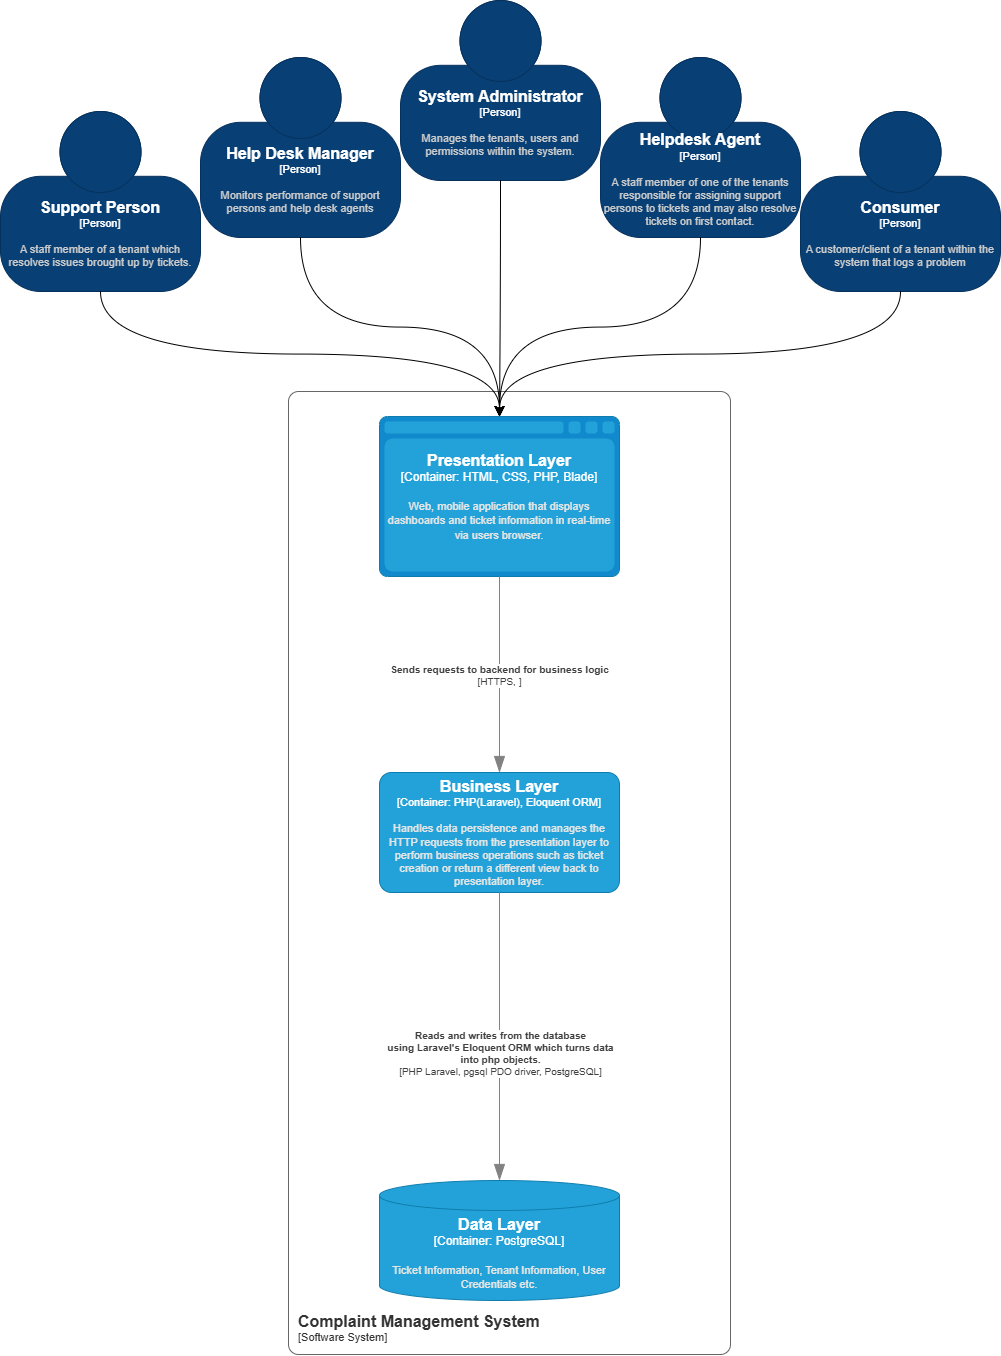

The diagram above was exported from draw.io. Its source (the exported page's mxGraphModel, read from the mxfile embedded in the PNG):
<mxGraphModel dx="4555" dy="2106" grid="0" gridSize="10" guides="1" tooltips="1" connect="1" arrows="1" fold="1" page="1" pageScale="1" pageWidth="827" pageHeight="1169" background="none" math="0" shadow="0">
  <root>
    <mxCell id="0" />
    <mxCell id="1" parent="0" />
    <object placeholders="1" c4Name="Complaint Management System" c4Type="SystemScopeBoundary" c4Application="Software System" label="&lt;font style=&quot;font-size: 16px&quot;&gt;&lt;b&gt;&lt;div style=&quot;text-align: left&quot;&gt;%c4Name%&lt;/div&gt;&lt;/b&gt;&lt;/font&gt;&lt;div style=&quot;text-align: left&quot;&gt;[%c4Application%]&lt;/div&gt;" id="YqLbpmtxC8zMUmmb5WVw-5">
      <mxCell parent="1" style="rounded=1;fontSize=11;whiteSpace=wrap;html=1;arcSize=20;fillColor=none;strokeColor=#666666;fontColor=#333333;labelBackgroundColor=none;align=left;verticalAlign=bottom;labelBorderColor=none;spacingTop=0;spacing=10;dashPattern=8 4;metaEdit=1;rotatable=0;perimeter=rectanglePerimeter;noLabel=0;labelPadding=0;allowArrows=0;connectable=0;expand=0;recursiveResize=0;editable=1;pointerEvents=0;absoluteArcSize=1;points=[[0.25,0,0],[0.5,0,0],[0.75,0,0],[1,0.25,0],[1,0.5,0],[1,0.75,0],[0.75,1,0],[0.5,1,0],[0.25,1,0],[0,0.75,0],[0,0.5,0],[0,0.25,0]];" vertex="1">
        <mxGeometry height="963" width="442" x="-1867" y="-591" as="geometry" />
      </mxCell>
    </object>
    <object placeholders="1" c4Name="Presentation Layer" c4Type="Container" c4Technology="HTML, CSS, PHP, Blade" c4Description="Web, mobile application that displays dashboards and ticket information in real-time via users browser." label="&lt;font style=&quot;font-size: 16px&quot;&gt;&lt;b&gt;%c4Name%&lt;/b&gt;&lt;/font&gt;&lt;div&gt;[%c4Type%:&amp;nbsp;%c4Technology%]&lt;/div&gt;&lt;br&gt;&lt;div&gt;&lt;font style=&quot;font-size: 11px&quot;&gt;&lt;font color=&quot;#E6E6E6&quot;&gt;%c4Description%&lt;/font&gt;&lt;/div&gt;" id="YqLbpmtxC8zMUmmb5WVw-3">
      <mxCell parent="1" style="shape=mxgraph.c4.webBrowserContainer2;whiteSpace=wrap;html=1;boundedLbl=1;rounded=0;labelBackgroundColor=none;strokeColor=#118ACD;fillColor=#23A2D9;strokeColor=#118ACD;strokeColor2=#0E7DAD;fontSize=12;fontColor=#ffffff;align=center;metaEdit=1;points=[[0,0.25,0,0,0],[0,0.5,0,0,0],[0,0.75,0,0,0],[0.15,1,0,0,0],[0.5,0,0,0,0],[0.5,1,0,0,0],[1,0.25,0,0,0],[1,0.5,0,0,0],[1,0.75,0,0,0]];resizable=0;" vertex="1">
        <mxGeometry height="160" width="240" x="-1776" y="-566" as="geometry" />
      </mxCell>
    </object>
    <object placeholders="1" c4Name="Data Layer" c4Type="Container" c4Technology="PostgreSQL" c4Description="Ticket Information, Tenant Information, User Credentials etc." label="&lt;font style=&quot;font-size: 16px&quot;&gt;&lt;b&gt;%c4Name%&lt;/b&gt;&lt;/font&gt;&lt;div&gt;[%c4Type%:&amp;nbsp;%c4Technology%]&lt;/div&gt;&lt;br&gt;&lt;div&gt;&lt;font style=&quot;font-size: 11px&quot;&gt;&lt;font color=&quot;#E6E6E6&quot;&gt;%c4Description%&lt;/font&gt;&lt;/div&gt;" id="YqLbpmtxC8zMUmmb5WVw-4">
      <mxCell parent="1" style="shape=cylinder3;size=15;whiteSpace=wrap;html=1;boundedLbl=1;rounded=0;labelBackgroundColor=none;fillColor=#23A2D9;fontSize=12;fontColor=#ffffff;align=center;strokeColor=#0E7DAD;metaEdit=1;points=[[0.5,0,0],[1,0.25,0],[1,0.5,0],[1,0.75,0],[0.5,1,0],[0,0.75,0],[0,0.5,0],[0,0.25,0]];resizable=0;" vertex="1">
        <mxGeometry height="120" width="240" x="-1776" y="198" as="geometry" />
      </mxCell>
    </object>
    <object placeholders="1" c4Name="Business Layer" c4Type="Container" c4Technology="PHP(Laravel), Eloquent ORM" c4Description="Handles data persistence and manages the HTTP requests from the presentation layer to perform business operations such as ticket creation or return a different view back to presentation layer." label="&lt;font style=&quot;font-size: 16px&quot;&gt;&lt;b&gt;%c4Name%&lt;/b&gt;&lt;/font&gt;&lt;div&gt;[%c4Type%: %c4Technology%]&lt;/div&gt;&lt;br&gt;&lt;div&gt;&lt;font style=&quot;font-size: 11px&quot;&gt;&lt;font color=&quot;#E6E6E6&quot;&gt;%c4Description%&lt;/font&gt;&lt;/div&gt;" id="YqLbpmtxC8zMUmmb5WVw-7">
      <mxCell parent="1" style="rounded=1;whiteSpace=wrap;html=1;fontSize=11;labelBackgroundColor=none;fillColor=#23A2D9;fontColor=#ffffff;align=center;arcSize=10;strokeColor=#0E7DAD;metaEdit=1;resizable=0;points=[[0.25,0,0],[0.5,0,0],[0.75,0,0],[1,0.25,0],[1,0.5,0],[1,0.75,0],[0.75,1,0],[0.5,1,0],[0.25,1,0],[0,0.75,0],[0,0.5,0],[0,0.25,0]];" vertex="1">
        <mxGeometry height="120" width="240" x="-1776" y="-210" as="geometry" />
      </mxCell>
    </object>
    <object placeholders="1" c4Type="Relationship" c4Technology="PHP Laravel, pgsql PDO driver, PostgreSQL" c4Description="Reads and writes from the database&#10;using Laravel's Eloquent ORM which turns data&#10; into php objects." label="&lt;div style=&quot;text-align: left&quot;&gt;&lt;div style=&quot;text-align: center&quot;&gt;&lt;b&gt;%c4Description%&lt;/b&gt;&lt;/div&gt;&lt;div style=&quot;text-align: center&quot;&gt;[%c4Technology%]&lt;/div&gt;&lt;/div&gt;" id="YqLbpmtxC8zMUmmb5WVw-23">
      <mxCell edge="1" parent="1" source="YqLbpmtxC8zMUmmb5WVw-7" style="endArrow=blockThin;html=1;fontSize=10;fontColor=#404040;strokeWidth=1;endFill=1;strokeColor=#828282;elbow=vertical;metaEdit=1;endSize=14;startSize=14;jumpStyle=arc;jumpSize=16;rounded=0;edgeStyle=orthogonalEdgeStyle;exitX=0.5;exitY=1;exitDx=0;exitDy=0;exitPerimeter=0;entryX=0.5;entryY=0;entryDx=0;entryDy=0;entryPerimeter=0;" target="YqLbpmtxC8zMUmmb5WVw-4">
        <mxGeometry relative="1" width="240" x="0.1193" as="geometry">
          <mxPoint x="1" as="offset" />
          <mxPoint x="-1526" y="-61" as="sourcePoint" />
          <mxPoint x="-1286" y="-61" as="targetPoint" />
        </mxGeometry>
      </mxCell>
    </object>
    <object placeholders="1" c4Type="Relationship" c4Technology="HTTPS, " c4Description="Sends requests to backend for business logic" label="&lt;div style=&quot;text-align: left&quot;&gt;&lt;div style=&quot;text-align: center&quot;&gt;&lt;b&gt;%c4Description%&lt;/b&gt;&lt;/div&gt;&lt;div style=&quot;text-align: center&quot;&gt;[%c4Technology%]&lt;/div&gt;&lt;/div&gt;" id="YqLbpmtxC8zMUmmb5WVw-24">
      <mxCell edge="1" parent="1" source="YqLbpmtxC8zMUmmb5WVw-3" style="endArrow=blockThin;html=1;fontSize=10;fontColor=#404040;strokeWidth=1;endFill=1;strokeColor=#828282;elbow=vertical;metaEdit=1;endSize=14;startSize=14;jumpStyle=arc;jumpSize=16;rounded=0;edgeStyle=orthogonalEdgeStyle;exitX=0.5;exitY=1;exitDx=0;exitDy=0;exitPerimeter=0;entryX=0.5;entryY=0;entryDx=0;entryDy=0;entryPerimeter=0;" target="YqLbpmtxC8zMUmmb5WVw-7">
        <mxGeometry relative="1" width="240" as="geometry">
          <mxPoint x="-1535" y="-48" as="sourcePoint" />
          <mxPoint x="-1807" y="24" as="targetPoint" />
        </mxGeometry>
      </mxCell>
    </object>
    <object placeholders="1" c4Name="Helpdesk Agent" c4Type="Person" c4Description="A staff member of one of the tenants responsible for assigning support persons to tickets and may also resolve tickets on first contact." label="&lt;font style=&quot;font-size: 16px&quot;&gt;&lt;b&gt;%c4Name%&lt;/b&gt;&lt;/font&gt;&lt;div&gt;[%c4Type%]&lt;/div&gt;&lt;br&gt;&lt;div&gt;&lt;font style=&quot;font-size: 11px&quot;&gt;&lt;font color=&quot;#cccccc&quot;&gt;%c4Description%&lt;/font&gt;&lt;/div&gt;" id="REy85oDz3-PVjQBbSgk8-1">
      <mxCell parent="1" style="html=1;fontSize=11;dashed=0;whiteSpace=wrap;fillColor=#083F75;strokeColor=#06315C;fontColor=#ffffff;shape=mxgraph.c4.person2;align=center;metaEdit=1;points=[[0.5,0,0],[1,0.5,0],[1,0.75,0],[0.75,1,0],[0.5,1,0],[0.25,1,0],[0,0.75,0],[0,0.5,0]];resizable=0;" vertex="1">
        <mxGeometry height="180" width="200" x="-1555" y="-925" as="geometry" />
      </mxCell>
    </object>
    <object placeholders="1" c4Name="Support Person" c4Type="Person" c4Description="A staff member of a tenant which resolves issues brought up by tickets." label="&lt;font style=&quot;font-size: 16px&quot;&gt;&lt;b&gt;%c4Name%&lt;/b&gt;&lt;/font&gt;&lt;div&gt;[%c4Type%]&lt;/div&gt;&lt;br&gt;&lt;div&gt;&lt;font style=&quot;font-size: 11px&quot;&gt;&lt;font color=&quot;#cccccc&quot;&gt;%c4Description%&lt;/font&gt;&lt;/div&gt;" id="REy85oDz3-PVjQBbSgk8-2">
      <mxCell parent="1" style="html=1;fontSize=11;dashed=0;whiteSpace=wrap;fillColor=#083F75;strokeColor=#06315C;fontColor=#ffffff;shape=mxgraph.c4.person2;align=center;metaEdit=1;points=[[0.5,0,0],[1,0.5,0],[1,0.75,0],[0.75,1,0],[0.5,1,0],[0.25,1,0],[0,0.75,0],[0,0.5,0]];resizable=0;" vertex="1">
        <mxGeometry height="180" width="200" x="-2155" y="-871" as="geometry" />
      </mxCell>
    </object>
    <object placeholders="1" c4Name="System Administrator" c4Type="Person" c4Description="Manages the tenants, users and permissions within the system." label="&lt;font style=&quot;font-size: 16px&quot;&gt;&lt;b&gt;%c4Name%&lt;/b&gt;&lt;/font&gt;&lt;div&gt;[%c4Type%]&lt;/div&gt;&lt;br&gt;&lt;div&gt;&lt;font style=&quot;font-size: 11px&quot;&gt;&lt;font color=&quot;#cccccc&quot;&gt;%c4Description%&lt;/font&gt;&lt;/div&gt;" id="REy85oDz3-PVjQBbSgk8-3">
      <mxCell parent="1" style="html=1;fontSize=11;dashed=0;whiteSpace=wrap;fillColor=#083F75;strokeColor=#06315C;fontColor=#ffffff;shape=mxgraph.c4.person2;align=center;metaEdit=1;points=[[0.5,0,0],[1,0.5,0],[1,0.75,0],[0.75,1,0],[0.5,1,0],[0.25,1,0],[0,0.75,0],[0,0.5,0]];resizable=0;" vertex="1">
        <mxGeometry height="180" width="200" x="-1755" y="-982" as="geometry" />
      </mxCell>
    </object>
    <object placeholders="1" c4Name="Help Desk Manager" c4Type="Person" c4Description="Monitors performance of support persons and help desk agents" label="&lt;font style=&quot;font-size: 16px&quot;&gt;&lt;b&gt;%c4Name%&lt;/b&gt;&lt;/font&gt;&lt;div&gt;[%c4Type%]&lt;/div&gt;&lt;br&gt;&lt;div&gt;&lt;font style=&quot;font-size: 11px&quot;&gt;&lt;font color=&quot;#cccccc&quot;&gt;%c4Description%&lt;/font&gt;&lt;/div&gt;" id="REy85oDz3-PVjQBbSgk8-4">
      <mxCell parent="1" style="html=1;fontSize=11;dashed=0;whiteSpace=wrap;fillColor=#083F75;strokeColor=#06315C;fontColor=#ffffff;shape=mxgraph.c4.person2;align=center;metaEdit=1;points=[[0.5,0,0],[1,0.5,0],[1,0.75,0],[0.75,1,0],[0.5,1,0],[0.25,1,0],[0,0.75,0],[0,0.5,0]];resizable=0;" vertex="1">
        <mxGeometry height="180" width="200" x="-1955" y="-925" as="geometry" />
      </mxCell>
    </object>
    <object placeholders="1" c4Name="Consumer" c4Type="Person" c4Description="A customer/client of a tenant within the system that logs a problem" label="&lt;font style=&quot;font-size: 16px&quot;&gt;&lt;b&gt;%c4Name%&lt;/b&gt;&lt;/font&gt;&lt;div&gt;[%c4Type%]&lt;/div&gt;&lt;br&gt;&lt;div&gt;&lt;font style=&quot;font-size: 11px&quot;&gt;&lt;font color=&quot;#cccccc&quot;&gt;%c4Description%&lt;/font&gt;&lt;/div&gt;" id="REy85oDz3-PVjQBbSgk8-7">
      <mxCell parent="1" style="html=1;fontSize=11;dashed=0;whiteSpace=wrap;fillColor=#083F75;strokeColor=#06315C;fontColor=#ffffff;shape=mxgraph.c4.person2;align=center;metaEdit=1;points=[[0.5,0,0],[1,0.5,0],[1,0.75,0],[0.75,1,0],[0.5,1,0],[0.25,1,0],[0,0.75,0],[0,0.5,0]];resizable=0;" vertex="1">
        <mxGeometry height="180" width="200" x="-1355" y="-871" as="geometry" />
      </mxCell>
    </object>
    <mxCell id="REy85oDz3-PVjQBbSgk8-12" edge="1" parent="1" source="REy85oDz3-PVjQBbSgk8-3" style="edgeStyle=orthogonalEdgeStyle;curved=1;rounded=0;orthogonalLoop=1;jettySize=auto;html=1;exitX=0.5;exitY=1;exitDx=0;exitDy=0;exitPerimeter=0;entryX=0.5;entryY=0;entryDx=0;entryDy=0;entryPerimeter=0;fontSize=12;startSize=8;endSize=8;" target="YqLbpmtxC8zMUmmb5WVw-3">
      <mxGeometry relative="1" as="geometry" />
    </mxCell>
    <mxCell id="REy85oDz3-PVjQBbSgk8-14" edge="1" parent="1" source="REy85oDz3-PVjQBbSgk8-1" style="edgeStyle=orthogonalEdgeStyle;curved=1;rounded=0;orthogonalLoop=1;jettySize=auto;html=1;exitX=0.5;exitY=1;exitDx=0;exitDy=0;exitPerimeter=0;entryX=0.5;entryY=0;entryDx=0;entryDy=0;entryPerimeter=0;fontSize=12;startSize=8;endSize=8;" target="YqLbpmtxC8zMUmmb5WVw-3">
      <mxGeometry relative="1" as="geometry" />
    </mxCell>
    <mxCell id="REy85oDz3-PVjQBbSgk8-15" edge="1" parent="1" source="REy85oDz3-PVjQBbSgk8-7" style="edgeStyle=orthogonalEdgeStyle;curved=1;rounded=0;orthogonalLoop=1;jettySize=auto;html=1;exitX=0.5;exitY=1;exitDx=0;exitDy=0;exitPerimeter=0;entryX=0.5;entryY=0;entryDx=0;entryDy=0;entryPerimeter=0;fontSize=12;startSize=8;endSize=8;" target="YqLbpmtxC8zMUmmb5WVw-3">
      <mxGeometry relative="1" as="geometry" />
    </mxCell>
    <mxCell id="REy85oDz3-PVjQBbSgk8-16" edge="1" parent="1" source="REy85oDz3-PVjQBbSgk8-4" style="edgeStyle=orthogonalEdgeStyle;curved=1;rounded=0;orthogonalLoop=1;jettySize=auto;html=1;exitX=0.5;exitY=1;exitDx=0;exitDy=0;exitPerimeter=0;entryX=0.5;entryY=0;entryDx=0;entryDy=0;entryPerimeter=0;fontSize=12;startSize=8;endSize=8;" target="YqLbpmtxC8zMUmmb5WVw-3">
      <mxGeometry relative="1" as="geometry" />
    </mxCell>
    <mxCell id="REy85oDz3-PVjQBbSgk8-17" edge="1" parent="1" source="REy85oDz3-PVjQBbSgk8-2" style="edgeStyle=orthogonalEdgeStyle;rounded=0;orthogonalLoop=1;jettySize=auto;html=1;exitX=0.5;exitY=1;exitDx=0;exitDy=0;exitPerimeter=0;entryX=0.5;entryY=0;entryDx=0;entryDy=0;entryPerimeter=0;fontSize=12;startSize=8;endSize=8;curved=1;" target="YqLbpmtxC8zMUmmb5WVw-3">
      <mxGeometry relative="1" as="geometry" />
    </mxCell>
  </root>
</mxGraphModel>